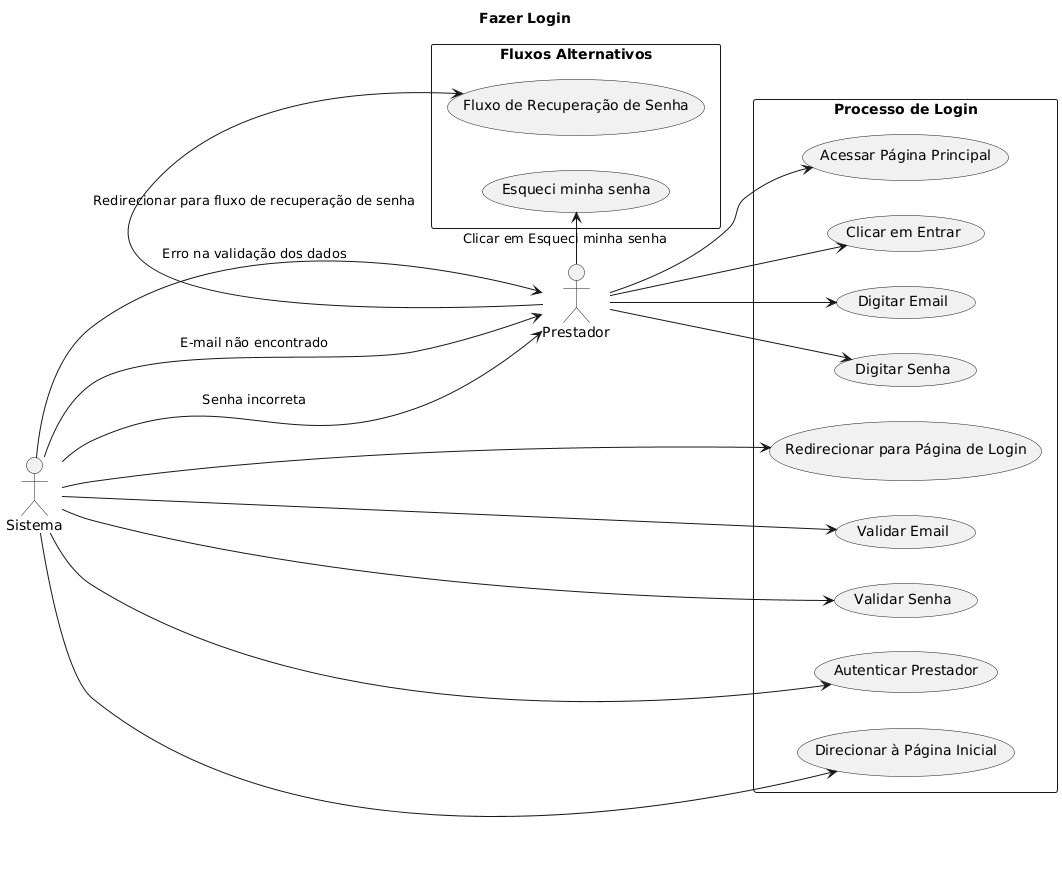

The diagram above was rendered by PlantUML. Its source (embedded in the PNG):
@startuml
title Fazer Login
left to right direction
actor Prestador
actor Sistema

rectangle "Processo de Login" {
    Prestador -> (Acessar Página Principal)
    Prestador -> (Clicar em Entrar)
    Sistema -> (Redirecionar para Página de Login)

    Prestador --> (Digitar Email)
    Sistema -> (Validar Email)
    Prestador --> (Digitar Senha)
    Sistema -> (Validar Senha)
    Sistema -> (Autenticar Prestador)
    Sistema -> (Direcionar à Página Inicial)
}

rectangle "Fluxos Alternativos" {
    Prestador -> (Esqueci minha senha) : Clicar em Esqueci minha senha
    Prestador -> (Fluxo de Recuperação de Senha) : Redirecionar para fluxo de recuperação de senha

    Sistema -> Prestador : Erro na validação dos dados
    Sistema --> Prestador : E-mail não encontrado
    Sistema --> Prestador : Senha incorreta
}
@enduml